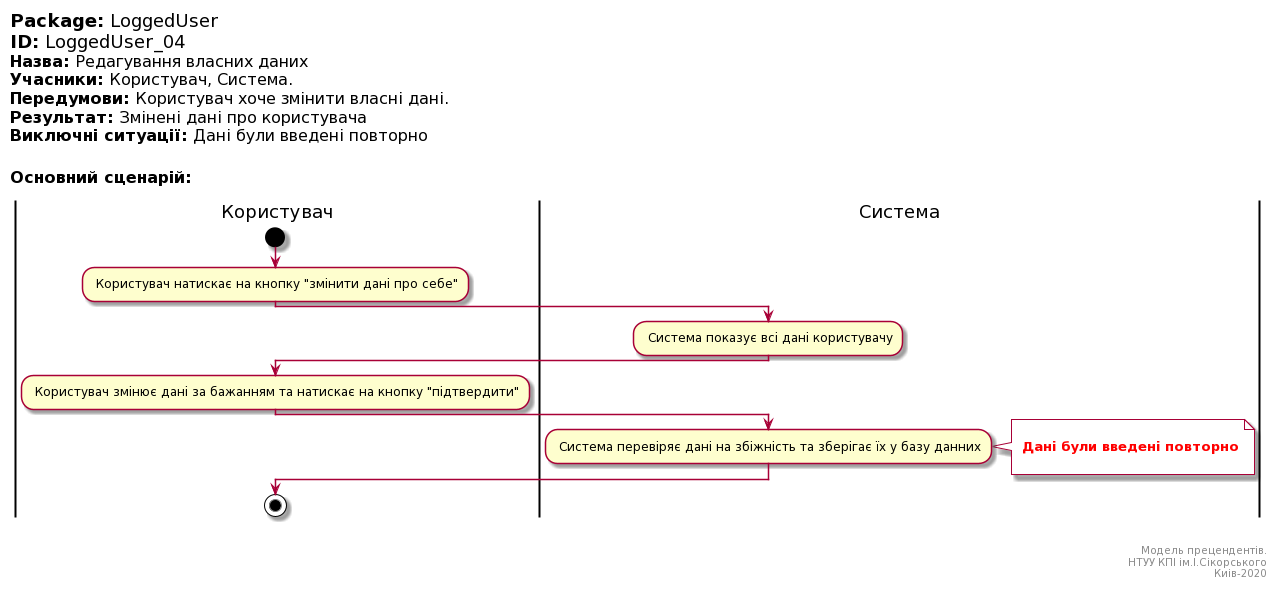

The diagram above was rendered by PlantUML. Its source (embedded in the PNG):
@startuml
left header
<font color=000 size=18><b>Package:</b> LoggedUser
<font color=000 size=18><b>ID:</b> LoggedUser_04
<font color=000 size=16><b>Назва:</b> Редагування власних даних
<font color=000 size=16><b>Учасники:</b> Користувач, Система.
<font color=000 size=16><b>Передумови:</b> Користувач хоче змінити власні дані.
<font color=000 size=16><b>Результат:</b> Змінені дані про користувача
<font color=000 size=16><b>Виключні ситуації:</b> Дані були введені повторно


<font color=000 size=16><b>Основний сценарій:</b>

end header

|Користувач|
start
: Користувач натискає на кнопку "змінити дані про себе";

|Система|
: Система показує всі дані користувачу;

|Користувач|
: Користувач змінює дані за бажанням та натискає на кнопку "підтвердити";
|Система|
: Система перевіряє дані на збіжність та зберігає їх у базу данних;
note right #aaaaa

<font color=red><b> Дані були введені повторно

end note
|Користувач|
stop;

right footer


Модель прецендентів.
НТУУ КПІ ім.І.Сікорського
Киів-2020
end footer
@enduml